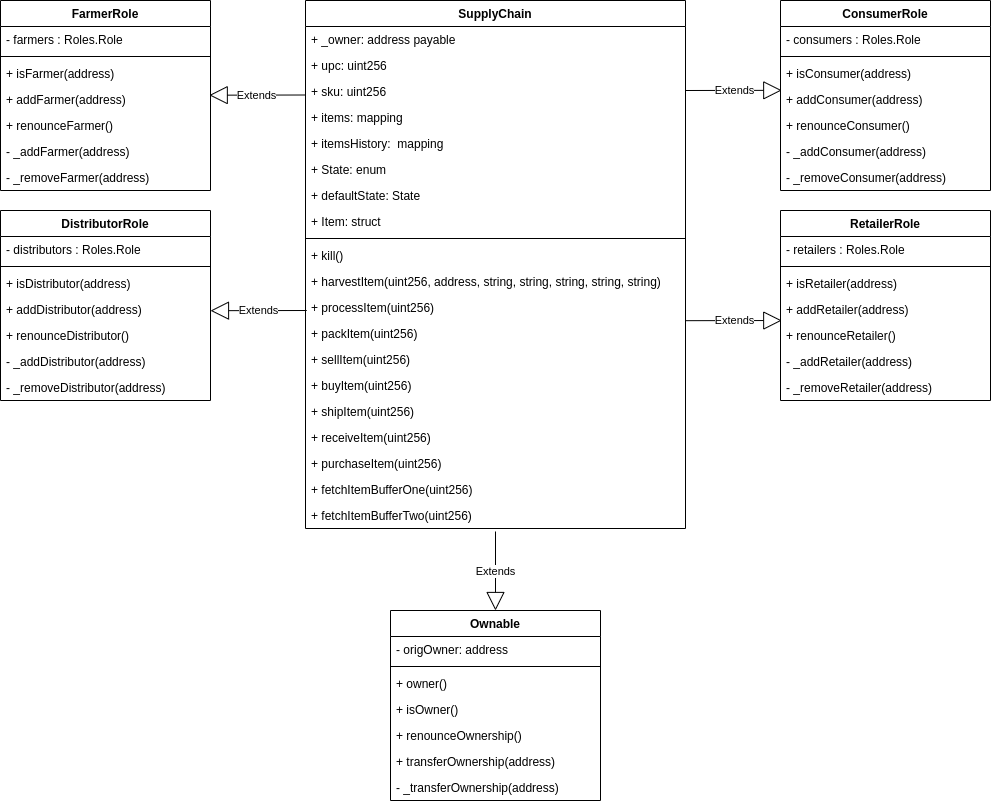

The diagram above was exported from draw.io. Its source (the exported page's mxGraphModel, read from the mxfile embedded in the PNG):
<mxGraphModel dx="3330" dy="1271" grid="1" gridSize="10" guides="1" tooltips="1" connect="1" arrows="1" fold="1" page="1" pageScale="1" pageWidth="850" pageHeight="1100" math="0" shadow="0">
  <root>
    <mxCell id="0" />
    <mxCell id="1" parent="0" />
    <mxCell id="2" value="SupplyChain" style="swimlane;fontStyle=1;align=center;verticalAlign=top;childLayout=stackLayout;horizontal=1;startSize=26;horizontalStack=0;resizeParent=1;resizeParentMax=0;resizeLast=0;collapsible=1;marginBottom=0;" vertex="1" parent="1">
      <mxGeometry x="45" y="90" width="380" height="528" as="geometry" />
    </mxCell>
    <mxCell id="3" value="+ _owner: address payable" style="text;strokeColor=none;fillColor=none;align=left;verticalAlign=top;spacingLeft=4;spacingRight=4;overflow=hidden;rotatable=0;points=[[0,0.5],[1,0.5]];portConstraint=eastwest;" vertex="1" parent="2">
      <mxGeometry y="26" width="380" height="26" as="geometry" />
    </mxCell>
    <mxCell id="4" value="+ upc: uint256" style="text;strokeColor=none;fillColor=none;align=left;verticalAlign=top;spacingLeft=4;spacingRight=4;overflow=hidden;rotatable=0;points=[[0,0.5],[1,0.5]];portConstraint=eastwest;" vertex="1" parent="2">
      <mxGeometry y="52" width="380" height="26" as="geometry" />
    </mxCell>
    <mxCell id="5" value="+ sku: uint256" style="text;strokeColor=none;fillColor=none;align=left;verticalAlign=top;spacingLeft=4;spacingRight=4;overflow=hidden;rotatable=0;points=[[0,0.5],[1,0.5]];portConstraint=eastwest;" vertex="1" parent="2">
      <mxGeometry y="78" width="380" height="26" as="geometry" />
    </mxCell>
    <mxCell id="6" value="+ items: mapping" style="text;strokeColor=none;fillColor=none;align=left;verticalAlign=top;spacingLeft=4;spacingRight=4;overflow=hidden;rotatable=0;points=[[0,0.5],[1,0.5]];portConstraint=eastwest;" vertex="1" parent="2">
      <mxGeometry y="104" width="380" height="26" as="geometry" />
    </mxCell>
    <mxCell id="7" value="+ itemsHistory:  mapping" style="text;strokeColor=none;fillColor=none;align=left;verticalAlign=top;spacingLeft=4;spacingRight=4;overflow=hidden;rotatable=0;points=[[0,0.5],[1,0.5]];portConstraint=eastwest;" vertex="1" parent="2">
      <mxGeometry y="130" width="380" height="26" as="geometry" />
    </mxCell>
    <mxCell id="8" value="+ State: enum" style="text;strokeColor=none;fillColor=none;align=left;verticalAlign=top;spacingLeft=4;spacingRight=4;overflow=hidden;rotatable=0;points=[[0,0.5],[1,0.5]];portConstraint=eastwest;" vertex="1" parent="2">
      <mxGeometry y="156" width="380" height="26" as="geometry" />
    </mxCell>
    <mxCell id="9" value="+ defaultState: State" style="text;strokeColor=none;fillColor=none;align=left;verticalAlign=top;spacingLeft=4;spacingRight=4;overflow=hidden;rotatable=0;points=[[0,0.5],[1,0.5]];portConstraint=eastwest;" vertex="1" parent="2">
      <mxGeometry y="182" width="380" height="26" as="geometry" />
    </mxCell>
    <mxCell id="10" value="+ Item: struct" style="text;strokeColor=none;fillColor=none;align=left;verticalAlign=top;spacingLeft=4;spacingRight=4;overflow=hidden;rotatable=0;points=[[0,0.5],[1,0.5]];portConstraint=eastwest;" vertex="1" parent="2">
      <mxGeometry y="208" width="380" height="26" as="geometry" />
    </mxCell>
    <mxCell id="11" value="" style="line;strokeWidth=1;fillColor=none;align=left;verticalAlign=middle;spacingTop=-1;spacingLeft=3;spacingRight=3;rotatable=0;labelPosition=right;points=[];portConstraint=eastwest;" vertex="1" parent="2">
      <mxGeometry y="234" width="380" height="8" as="geometry" />
    </mxCell>
    <mxCell id="12" value="+ kill()" style="text;strokeColor=none;fillColor=none;align=left;verticalAlign=top;spacingLeft=4;spacingRight=4;overflow=hidden;rotatable=0;points=[[0,0.5],[1,0.5]];portConstraint=eastwest;" vertex="1" parent="2">
      <mxGeometry y="242" width="380" height="26" as="geometry" />
    </mxCell>
    <mxCell id="13" value="+ harvestItem(uint256, address, string, string, string, string, string)" style="text;strokeColor=none;fillColor=none;align=left;verticalAlign=top;spacingLeft=4;spacingRight=4;overflow=hidden;rotatable=0;points=[[0,0.5],[1,0.5]];portConstraint=eastwest;" vertex="1" parent="2">
      <mxGeometry y="268" width="380" height="26" as="geometry" />
    </mxCell>
    <mxCell id="14" value="+ processItem(uint256)" style="text;strokeColor=none;fillColor=none;align=left;verticalAlign=top;spacingLeft=4;spacingRight=4;overflow=hidden;rotatable=0;points=[[0,0.5],[1,0.5]];portConstraint=eastwest;" vertex="1" parent="2">
      <mxGeometry y="294" width="380" height="26" as="geometry" />
    </mxCell>
    <mxCell id="15" value="+ packItem(uint256)" style="text;strokeColor=none;fillColor=none;align=left;verticalAlign=top;spacingLeft=4;spacingRight=4;overflow=hidden;rotatable=0;points=[[0,0.5],[1,0.5]];portConstraint=eastwest;" vertex="1" parent="2">
      <mxGeometry y="320" width="380" height="26" as="geometry" />
    </mxCell>
    <mxCell id="16" value="+ sellItem(uint256)" style="text;strokeColor=none;fillColor=none;align=left;verticalAlign=top;spacingLeft=4;spacingRight=4;overflow=hidden;rotatable=0;points=[[0,0.5],[1,0.5]];portConstraint=eastwest;" vertex="1" parent="2">
      <mxGeometry y="346" width="380" height="26" as="geometry" />
    </mxCell>
    <mxCell id="17" value="+ buyItem(uint256)" style="text;strokeColor=none;fillColor=none;align=left;verticalAlign=top;spacingLeft=4;spacingRight=4;overflow=hidden;rotatable=0;points=[[0,0.5],[1,0.5]];portConstraint=eastwest;" vertex="1" parent="2">
      <mxGeometry y="372" width="380" height="26" as="geometry" />
    </mxCell>
    <mxCell id="18" value="+ shipItem(uint256)" style="text;strokeColor=none;fillColor=none;align=left;verticalAlign=top;spacingLeft=4;spacingRight=4;overflow=hidden;rotatable=0;points=[[0,0.5],[1,0.5]];portConstraint=eastwest;" vertex="1" parent="2">
      <mxGeometry y="398" width="380" height="26" as="geometry" />
    </mxCell>
    <mxCell id="19" value="+ receiveItem(uint256)" style="text;strokeColor=none;fillColor=none;align=left;verticalAlign=top;spacingLeft=4;spacingRight=4;overflow=hidden;rotatable=0;points=[[0,0.5],[1,0.5]];portConstraint=eastwest;" vertex="1" parent="2">
      <mxGeometry y="424" width="380" height="26" as="geometry" />
    </mxCell>
    <mxCell id="20" value="+ purchaseItem(uint256)" style="text;strokeColor=none;fillColor=none;align=left;verticalAlign=top;spacingLeft=4;spacingRight=4;overflow=hidden;rotatable=0;points=[[0,0.5],[1,0.5]];portConstraint=eastwest;" vertex="1" parent="2">
      <mxGeometry y="450" width="380" height="26" as="geometry" />
    </mxCell>
    <mxCell id="21" value="+ fetchItemBufferOne(uint256)" style="text;strokeColor=none;fillColor=none;align=left;verticalAlign=top;spacingLeft=4;spacingRight=4;overflow=hidden;rotatable=0;points=[[0,0.5],[1,0.5]];portConstraint=eastwest;" vertex="1" parent="2">
      <mxGeometry y="476" width="380" height="26" as="geometry" />
    </mxCell>
    <mxCell id="22" value="+ fetchItemBufferTwo(uint256)" style="text;strokeColor=none;fillColor=none;align=left;verticalAlign=top;spacingLeft=4;spacingRight=4;overflow=hidden;rotatable=0;points=[[0,0.5],[1,0.5]];portConstraint=eastwest;" vertex="1" parent="2">
      <mxGeometry y="502" width="380" height="26" as="geometry" />
    </mxCell>
    <mxCell id="23" value="ConsumerRole" style="swimlane;fontStyle=1;align=center;verticalAlign=top;childLayout=stackLayout;horizontal=1;startSize=26;horizontalStack=0;resizeParent=1;resizeParentMax=0;resizeLast=0;collapsible=1;marginBottom=0;" vertex="1" parent="1">
      <mxGeometry x="520" y="90" width="210" height="190" as="geometry" />
    </mxCell>
    <mxCell id="24" value="- consumers : Roles.Role" style="text;strokeColor=none;fillColor=none;align=left;verticalAlign=top;spacingLeft=4;spacingRight=4;overflow=hidden;rotatable=0;points=[[0,0.5],[1,0.5]];portConstraint=eastwest;" vertex="1" parent="23">
      <mxGeometry y="26" width="210" height="26" as="geometry" />
    </mxCell>
    <mxCell id="25" value="" style="line;strokeWidth=1;fillColor=none;align=left;verticalAlign=middle;spacingTop=-1;spacingLeft=3;spacingRight=3;rotatable=0;labelPosition=right;points=[];portConstraint=eastwest;" vertex="1" parent="23">
      <mxGeometry y="52" width="210" height="8" as="geometry" />
    </mxCell>
    <mxCell id="26" value="+ isConsumer(address)" style="text;strokeColor=none;fillColor=none;align=left;verticalAlign=top;spacingLeft=4;spacingRight=4;overflow=hidden;rotatable=0;points=[[0,0.5],[1,0.5]];portConstraint=eastwest;" vertex="1" parent="23">
      <mxGeometry y="60" width="210" height="26" as="geometry" />
    </mxCell>
    <mxCell id="27" value="+ addConsumer(address)" style="text;strokeColor=none;fillColor=none;align=left;verticalAlign=top;spacingLeft=4;spacingRight=4;overflow=hidden;rotatable=0;points=[[0,0.5],[1,0.5]];portConstraint=eastwest;" vertex="1" parent="23">
      <mxGeometry y="86" width="210" height="26" as="geometry" />
    </mxCell>
    <mxCell id="28" value="+ renounceConsumer()" style="text;strokeColor=none;fillColor=none;align=left;verticalAlign=top;spacingLeft=4;spacingRight=4;overflow=hidden;rotatable=0;points=[[0,0.5],[1,0.5]];portConstraint=eastwest;" vertex="1" parent="23">
      <mxGeometry y="112" width="210" height="26" as="geometry" />
    </mxCell>
    <mxCell id="29" value="- _addConsumer(address)" style="text;strokeColor=none;fillColor=none;align=left;verticalAlign=top;spacingLeft=4;spacingRight=4;overflow=hidden;rotatable=0;points=[[0,0.5],[1,0.5]];portConstraint=eastwest;" vertex="1" parent="23">
      <mxGeometry y="138" width="210" height="26" as="geometry" />
    </mxCell>
    <mxCell id="30" value="- _removeConsumer(address)" style="text;strokeColor=none;fillColor=none;align=left;verticalAlign=top;spacingLeft=4;spacingRight=4;overflow=hidden;rotatable=0;points=[[0,0.5],[1,0.5]];portConstraint=eastwest;" vertex="1" parent="23">
      <mxGeometry y="164" width="210" height="26" as="geometry" />
    </mxCell>
    <mxCell id="31" value="RetailerRole" style="swimlane;fontStyle=1;align=center;verticalAlign=top;childLayout=stackLayout;horizontal=1;startSize=26;horizontalStack=0;resizeParent=1;resizeParentMax=0;resizeLast=0;collapsible=1;marginBottom=0;" vertex="1" parent="1">
      <mxGeometry x="520" y="300" width="210" height="190" as="geometry" />
    </mxCell>
    <mxCell id="32" value="- retailers : Roles.Role" style="text;strokeColor=none;fillColor=none;align=left;verticalAlign=top;spacingLeft=4;spacingRight=4;overflow=hidden;rotatable=0;points=[[0,0.5],[1,0.5]];portConstraint=eastwest;" vertex="1" parent="31">
      <mxGeometry y="26" width="210" height="26" as="geometry" />
    </mxCell>
    <mxCell id="33" value="" style="line;strokeWidth=1;fillColor=none;align=left;verticalAlign=middle;spacingTop=-1;spacingLeft=3;spacingRight=3;rotatable=0;labelPosition=right;points=[];portConstraint=eastwest;" vertex="1" parent="31">
      <mxGeometry y="52" width="210" height="8" as="geometry" />
    </mxCell>
    <mxCell id="34" value="+ isRetailer(address)" style="text;strokeColor=none;fillColor=none;align=left;verticalAlign=top;spacingLeft=4;spacingRight=4;overflow=hidden;rotatable=0;points=[[0,0.5],[1,0.5]];portConstraint=eastwest;" vertex="1" parent="31">
      <mxGeometry y="60" width="210" height="26" as="geometry" />
    </mxCell>
    <mxCell id="35" value="+ addRetailer(address)" style="text;strokeColor=none;fillColor=none;align=left;verticalAlign=top;spacingLeft=4;spacingRight=4;overflow=hidden;rotatable=0;points=[[0,0.5],[1,0.5]];portConstraint=eastwest;" vertex="1" parent="31">
      <mxGeometry y="86" width="210" height="26" as="geometry" />
    </mxCell>
    <mxCell id="36" value="+ renounceRetailer()" style="text;strokeColor=none;fillColor=none;align=left;verticalAlign=top;spacingLeft=4;spacingRight=4;overflow=hidden;rotatable=0;points=[[0,0.5],[1,0.5]];portConstraint=eastwest;" vertex="1" parent="31">
      <mxGeometry y="112" width="210" height="26" as="geometry" />
    </mxCell>
    <mxCell id="37" value="- _addRetailer(address)" style="text;strokeColor=none;fillColor=none;align=left;verticalAlign=top;spacingLeft=4;spacingRight=4;overflow=hidden;rotatable=0;points=[[0,0.5],[1,0.5]];portConstraint=eastwest;" vertex="1" parent="31">
      <mxGeometry y="138" width="210" height="26" as="geometry" />
    </mxCell>
    <mxCell id="38" value="- _removeRetailer(address)" style="text;strokeColor=none;fillColor=none;align=left;verticalAlign=top;spacingLeft=4;spacingRight=4;overflow=hidden;rotatable=0;points=[[0,0.5],[1,0.5]];portConstraint=eastwest;" vertex="1" parent="31">
      <mxGeometry y="164" width="210" height="26" as="geometry" />
    </mxCell>
    <mxCell id="39" value="FarmerRole" style="swimlane;fontStyle=1;align=center;verticalAlign=top;childLayout=stackLayout;horizontal=1;startSize=26;horizontalStack=0;resizeParent=1;resizeParentMax=0;resizeLast=0;collapsible=1;marginBottom=0;" vertex="1" parent="1">
      <mxGeometry x="-260" y="90" width="210" height="190" as="geometry" />
    </mxCell>
    <mxCell id="40" value="- farmers : Roles.Role" style="text;strokeColor=none;fillColor=none;align=left;verticalAlign=top;spacingLeft=4;spacingRight=4;overflow=hidden;rotatable=0;points=[[0,0.5],[1,0.5]];portConstraint=eastwest;" vertex="1" parent="39">
      <mxGeometry y="26" width="210" height="26" as="geometry" />
    </mxCell>
    <mxCell id="41" value="" style="line;strokeWidth=1;fillColor=none;align=left;verticalAlign=middle;spacingTop=-1;spacingLeft=3;spacingRight=3;rotatable=0;labelPosition=right;points=[];portConstraint=eastwest;" vertex="1" parent="39">
      <mxGeometry y="52" width="210" height="8" as="geometry" />
    </mxCell>
    <mxCell id="42" value="+ isFarmer(address)" style="text;strokeColor=none;fillColor=none;align=left;verticalAlign=top;spacingLeft=4;spacingRight=4;overflow=hidden;rotatable=0;points=[[0,0.5],[1,0.5]];portConstraint=eastwest;" vertex="1" parent="39">
      <mxGeometry y="60" width="210" height="26" as="geometry" />
    </mxCell>
    <mxCell id="43" value="+ addFarmer(address)" style="text;strokeColor=none;fillColor=none;align=left;verticalAlign=top;spacingLeft=4;spacingRight=4;overflow=hidden;rotatable=0;points=[[0,0.5],[1,0.5]];portConstraint=eastwest;" vertex="1" parent="39">
      <mxGeometry y="86" width="210" height="26" as="geometry" />
    </mxCell>
    <mxCell id="44" value="+ renounceFarmer()" style="text;strokeColor=none;fillColor=none;align=left;verticalAlign=top;spacingLeft=4;spacingRight=4;overflow=hidden;rotatable=0;points=[[0,0.5],[1,0.5]];portConstraint=eastwest;" vertex="1" parent="39">
      <mxGeometry y="112" width="210" height="26" as="geometry" />
    </mxCell>
    <mxCell id="45" value="- _addFarmer(address)" style="text;strokeColor=none;fillColor=none;align=left;verticalAlign=top;spacingLeft=4;spacingRight=4;overflow=hidden;rotatable=0;points=[[0,0.5],[1,0.5]];portConstraint=eastwest;" vertex="1" parent="39">
      <mxGeometry y="138" width="210" height="26" as="geometry" />
    </mxCell>
    <mxCell id="46" value="- _removeFarmer(address)" style="text;strokeColor=none;fillColor=none;align=left;verticalAlign=top;spacingLeft=4;spacingRight=4;overflow=hidden;rotatable=0;points=[[0,0.5],[1,0.5]];portConstraint=eastwest;" vertex="1" parent="39">
      <mxGeometry y="164" width="210" height="26" as="geometry" />
    </mxCell>
    <mxCell id="47" value="DistributorRole" style="swimlane;fontStyle=1;align=center;verticalAlign=top;childLayout=stackLayout;horizontal=1;startSize=26;horizontalStack=0;resizeParent=1;resizeParentMax=0;resizeLast=0;collapsible=1;marginBottom=0;" vertex="1" parent="1">
      <mxGeometry x="-260" y="300" width="210" height="190" as="geometry" />
    </mxCell>
    <mxCell id="48" value="- distributors : Roles.Role" style="text;strokeColor=none;fillColor=none;align=left;verticalAlign=top;spacingLeft=4;spacingRight=4;overflow=hidden;rotatable=0;points=[[0,0.5],[1,0.5]];portConstraint=eastwest;" vertex="1" parent="47">
      <mxGeometry y="26" width="210" height="26" as="geometry" />
    </mxCell>
    <mxCell id="49" value="" style="line;strokeWidth=1;fillColor=none;align=left;verticalAlign=middle;spacingTop=-1;spacingLeft=3;spacingRight=3;rotatable=0;labelPosition=right;points=[];portConstraint=eastwest;" vertex="1" parent="47">
      <mxGeometry y="52" width="210" height="8" as="geometry" />
    </mxCell>
    <mxCell id="50" value="+ isDistributor(address)" style="text;strokeColor=none;fillColor=none;align=left;verticalAlign=top;spacingLeft=4;spacingRight=4;overflow=hidden;rotatable=0;points=[[0,0.5],[1,0.5]];portConstraint=eastwest;" vertex="1" parent="47">
      <mxGeometry y="60" width="210" height="26" as="geometry" />
    </mxCell>
    <mxCell id="51" value="+ addDistributor(address)" style="text;strokeColor=none;fillColor=none;align=left;verticalAlign=top;spacingLeft=4;spacingRight=4;overflow=hidden;rotatable=0;points=[[0,0.5],[1,0.5]];portConstraint=eastwest;" vertex="1" parent="47">
      <mxGeometry y="86" width="210" height="26" as="geometry" />
    </mxCell>
    <mxCell id="52" value="+ renounceDistributor()" style="text;strokeColor=none;fillColor=none;align=left;verticalAlign=top;spacingLeft=4;spacingRight=4;overflow=hidden;rotatable=0;points=[[0,0.5],[1,0.5]];portConstraint=eastwest;" vertex="1" parent="47">
      <mxGeometry y="112" width="210" height="26" as="geometry" />
    </mxCell>
    <mxCell id="53" value="- _addDistributor(address)" style="text;strokeColor=none;fillColor=none;align=left;verticalAlign=top;spacingLeft=4;spacingRight=4;overflow=hidden;rotatable=0;points=[[0,0.5],[1,0.5]];portConstraint=eastwest;" vertex="1" parent="47">
      <mxGeometry y="138" width="210" height="26" as="geometry" />
    </mxCell>
    <mxCell id="54" value="- _removeDistributor(address)" style="text;strokeColor=none;fillColor=none;align=left;verticalAlign=top;spacingLeft=4;spacingRight=4;overflow=hidden;rotatable=0;points=[[0,0.5],[1,0.5]];portConstraint=eastwest;" vertex="1" parent="47">
      <mxGeometry y="164" width="210" height="26" as="geometry" />
    </mxCell>
    <mxCell id="55" value="Extends" style="endArrow=block;endSize=16;endFill=0;html=1;entryX=0.006;entryY=0.147;entryDx=0;entryDy=0;entryPerimeter=0;" edge="1" target="27" parent="1">
      <mxGeometry width="160" relative="1" as="geometry">
        <mxPoint x="425.00000000000045" y="180" as="sourcePoint" />
        <mxPoint x="515" y="180" as="targetPoint" />
      </mxGeometry>
    </mxCell>
    <mxCell id="56" value="Extends" style="endArrow=block;endSize=16;endFill=0;html=1;entryX=0.006;entryY=0.147;entryDx=0;entryDy=0;entryPerimeter=0;" edge="1" parent="1">
      <mxGeometry width="160" relative="1" as="geometry">
        <mxPoint x="425.00000000000045" y="410.18000000000006" as="sourcePoint" />
        <mxPoint x="521.2600000000002" y="410.00199999999995" as="targetPoint" />
      </mxGeometry>
    </mxCell>
    <mxCell id="57" value="Extends" style="endArrow=block;endSize=16;endFill=0;html=1;entryX=0.006;entryY=0.147;entryDx=0;entryDy=0;entryPerimeter=0;" edge="1" parent="1">
      <mxGeometry width="160" relative="1" as="geometry">
        <mxPoint x="45" y="184.50199999999995" as="sourcePoint" />
        <mxPoint x="-51.26000000000067" y="184.68000000000006" as="targetPoint" />
      </mxGeometry>
    </mxCell>
    <mxCell id="58" value="Extends" style="endArrow=block;endSize=16;endFill=0;html=1;entryX=0.006;entryY=0.147;entryDx=0;entryDy=0;entryPerimeter=0;" edge="1" parent="1">
      <mxGeometry width="160" relative="1" as="geometry">
        <mxPoint x="46.26000000000022" y="400.00199999999995" as="sourcePoint" />
        <mxPoint x="-50" y="400.18000000000006" as="targetPoint" />
      </mxGeometry>
    </mxCell>
    <mxCell id="59" value="Extends" style="endArrow=block;endSize=16;endFill=0;html=1;entryX=0.5;entryY=0;entryDx=0;entryDy=0;exitX=0.5;exitY=1.115;exitDx=0;exitDy=0;exitPerimeter=0;" edge="1" source="22" target="60" parent="1">
      <mxGeometry width="160" relative="1" as="geometry">
        <mxPoint x="496.2600000000002" y="679.002" as="sourcePoint" />
        <mxPoint x="400" y="679.1800000000001" as="targetPoint" />
      </mxGeometry>
    </mxCell>
    <mxCell id="60" value="Ownable" style="swimlane;fontStyle=1;align=center;verticalAlign=top;childLayout=stackLayout;horizontal=1;startSize=26;horizontalStack=0;resizeParent=1;resizeParentMax=0;resizeLast=0;collapsible=1;marginBottom=0;" vertex="1" parent="1">
      <mxGeometry x="130" y="700" width="210" height="190" as="geometry" />
    </mxCell>
    <mxCell id="61" value="- origOwner: address" style="text;strokeColor=none;fillColor=none;align=left;verticalAlign=top;spacingLeft=4;spacingRight=4;overflow=hidden;rotatable=0;points=[[0,0.5],[1,0.5]];portConstraint=eastwest;" vertex="1" parent="60">
      <mxGeometry y="26" width="210" height="26" as="geometry" />
    </mxCell>
    <mxCell id="62" value="" style="line;strokeWidth=1;fillColor=none;align=left;verticalAlign=middle;spacingTop=-1;spacingLeft=3;spacingRight=3;rotatable=0;labelPosition=right;points=[];portConstraint=eastwest;" vertex="1" parent="60">
      <mxGeometry y="52" width="210" height="8" as="geometry" />
    </mxCell>
    <mxCell id="63" value="+ owner()" style="text;strokeColor=none;fillColor=none;align=left;verticalAlign=top;spacingLeft=4;spacingRight=4;overflow=hidden;rotatable=0;points=[[0,0.5],[1,0.5]];portConstraint=eastwest;" vertex="1" parent="60">
      <mxGeometry y="60" width="210" height="26" as="geometry" />
    </mxCell>
    <mxCell id="64" value="+ isOwner()" style="text;strokeColor=none;fillColor=none;align=left;verticalAlign=top;spacingLeft=4;spacingRight=4;overflow=hidden;rotatable=0;points=[[0,0.5],[1,0.5]];portConstraint=eastwest;" vertex="1" parent="60">
      <mxGeometry y="86" width="210" height="26" as="geometry" />
    </mxCell>
    <mxCell id="65" value="+ renounceOwnership()" style="text;strokeColor=none;fillColor=none;align=left;verticalAlign=top;spacingLeft=4;spacingRight=4;overflow=hidden;rotatable=0;points=[[0,0.5],[1,0.5]];portConstraint=eastwest;" vertex="1" parent="60">
      <mxGeometry y="112" width="210" height="26" as="geometry" />
    </mxCell>
    <mxCell id="66" value="+ transferOwnership(address)" style="text;strokeColor=none;fillColor=none;align=left;verticalAlign=top;spacingLeft=4;spacingRight=4;overflow=hidden;rotatable=0;points=[[0,0.5],[1,0.5]];portConstraint=eastwest;" vertex="1" parent="60">
      <mxGeometry y="138" width="210" height="26" as="geometry" />
    </mxCell>
    <mxCell id="67" value="- _transferOwnership(address)" style="text;strokeColor=none;fillColor=none;align=left;verticalAlign=top;spacingLeft=4;spacingRight=4;overflow=hidden;rotatable=0;points=[[0,0.5],[1,0.5]];portConstraint=eastwest;" vertex="1" parent="60">
      <mxGeometry y="164" width="210" height="26" as="geometry" />
    </mxCell>
  </root>
</mxGraphModel>